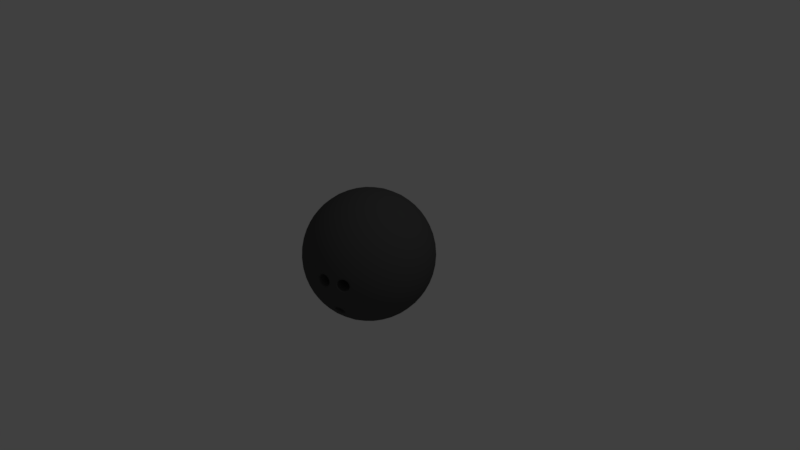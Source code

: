 # Source: BowlingBall.blend  (saved by Blender 2.78.0; exported with 4.5.12 LTS)
import bpy
from mathutils import Matrix  # noqa: F401  (used for matrix-valued properties, if any)

bpy.ops.wm.read_factory_settings(use_empty=True)
scene = bpy.context.scene
scene.name = 'Scene'

# ---- collections
col_collection_1 = bpy.data.collections.new('Collection 1'); scene.collection.children.link(col_collection_1)

# ---- materials (node trees are filled in below, after node groups)
mat_ball = bpy.data.materials.new('ball')
mat_ball.alpha_threshold = 0.0
mat_ball.use_transparent_shadow = False
mat_ball.diffuse_color = (0.08353, 0.08353, 0.08353, 1.0)
mat_ball.roughness = 0.5

# ---- material node trees

# ---- world
world_world = bpy.data.worlds.new('World'); scene.world = world_world
world_world.color = (0.05088, 0.05088, 0.05088)
world_world.use_sun_shadow = False
world_world.sun_shadow_jitter_overblur = 0.0
world_world.cycles.sampling_method = 'MANUAL'

# ---- cameras
cam_camera = bpy.data.cameras.new('Camera')
cam_camera.clip_end = 100.0
cam_camera.lens = 35.0
cam_camera.sensor_width = 32.0
cam_camera.sensor_height = 18.0
cam_camera.ortho_scale = 7.314
cam_camera.dof.focus_distance = 0.0
cam_camera.dof.aperture_fstop = 128.0

# ---- lights
light_lamp = bpy.data.lights.new('Lamp', 'POINT')
light_lamp.transmission_factor = 0.0
light_lamp.cutoff_distance = 30.0
light_lamp.energy = 100.0
light_lamp.shadow_buffer_clip_start = 1.001
light_lamp.shadow_soft_size = 0.1
light_lamp.shadow_maximum_resolution = 0.006
light_lamp.use_absolute_resolution = True

# ---- meshes
me_icosphere = bpy.data.meshes.new('Icosphere')
me_icosphere.from_pydata([(-4.841e-08, 8.303e-08, -2.1), (1.52, -1.104, -0.9392), (-0.5804, -1.786, -0.9392), (-1.878, 8.303e-08, -0.9392), (-0.5804, 1.786, -0.9392), (1.52, 1.104, -0.9392), (0.5804, -1.786, 0.9392), (-1.52, -1.104, 0.9392), (-1.52, 1.104, 0.9392), (0.5804, 1.786, 0.9392), (1.878, 8.303e-08, 0.9392), (-4.841e-08, 8.303e-08, 2.1), (-0.5417, -1.667, -1.156), (-0.4889, -1.505, -1.381), (-0.4214, -1.297, -1.597), (-0.3412, -1.05, -1.786), (-0.2529, -0.7783, -1.934), (-0.163, -0.5016, -2.033), (-0.07738, -0.2382, -2.085), (0.2026, -0.1472, -2.085), (0.4267, -0.31, -2.033), (0.662, -0.481, -1.934), (0.8932, -0.6489, -1.786), (1.103, -0.8016, -1.597), (1.28, -0.93, -1.381), (1.418, -1.03, -1.156), (1.341, -1.268, -1.002), (1.117, -1.432, -1.055), (0.2406, -1.778, -1.091), (-0.06224, -1.815, -1.055), (-0.3391, -1.814, -1.002), (1.621, 0.8831, -1.002), (1.707, 0.62, -1.055), (1.765, 0.3207, -1.091), (1.786, 4.624e-08, -1.104), (1.765, -0.3207, -1.091), (1.707, -0.62, -1.055), (1.621, -0.8831, -1.002), (0.2026, 0.1472, -2.085), (0.4267, 0.31, -2.033), (0.662, 0.481, -1.934), (0.8932, 0.6489, -1.786), (1.103, 0.8016, -1.597), (1.28, 0.93, -1.381), (1.418, 1.03, -1.156), (-1.753, 8.303e-08, -1.156), (-1.582, 8.303e-08, -1.381), (-1.364, 8.303e-08, -1.597), (-1.104, 8.303e-08, -1.786), (-0.8183, 8.303e-08, -1.934), (-0.5274, 8.303e-08, -2.033), (-0.2504, 8.303e-08, -2.085), (-0.7921, -1.667, -1.002), (-1.016, -1.505, -1.055), (-1.24, -1.297, -1.091), (-1.445, -1.05, -1.104), (-1.617, -0.7783, -1.091), (-1.745, -0.5016, -1.055), (-1.83, -0.2382, -1.002), (-0.5417, 1.667, -1.156), (-0.4889, 1.505, -1.381), (-0.4214, 1.297, -1.597), (-0.3412, 1.05, -1.786), (-0.2529, 0.7783, -1.934), (-0.163, 0.5016, -2.033), (-0.07738, 0.2382, -2.085), (-1.83, 0.2382, -1.002), (-1.745, 0.5016, -1.055), (-1.617, 0.7783, -1.091), (-1.445, 1.05, -1.104), (-1.24, 1.297, -1.091), (-1.016, 1.505, -1.055), (-0.7921, 1.667, -1.002), (-0.3391, 1.814, -1.002), (-0.06224, 1.815, -1.055), (0.2406, 1.778, -1.091), (0.552, 1.699, -1.104), (0.8505, 1.58, -1.091), (1.117, 1.432, -1.055), (1.341, 1.268, -1.002), (1.955, -0.1472, 0.7512), (2.009, -0.31, 0.5274), (2.026, -0.481, 0.2728), (1.997, -0.6489, -8.467e-08), (1.922, -0.8016, -0.2728), (1.807, -0.93, -0.5274), (1.669, -1.03, -0.7513), (1.669, 1.03, -0.7513), (1.807, 0.93, -0.5274), (1.922, 0.8016, -0.2728), (1.997, 0.6489, -4.789e-08), (2.026, 0.481, 0.2728), (2.009, 0.31, 0.5274), (1.955, 0.1472, 0.7512), (0.4643, -1.905, 0.7513), (0.326, -2.006, 0.5274), (0.2034, -2.076, 0.212), (0.07652, -2.094, -0.002759), (-0.1686, -2.075, -0.2728), (-0.326, -2.006, -0.5274), (-0.4643, -1.905, -0.7513), (1.496, -1.268, -0.7513), (1.443, -1.432, -0.5274), (1.356, -1.58, -0.2728), (1.169, -1.739, -0.002759), (1.055, -1.799, 0.212), (0.9156, -1.815, 0.5274), (0.7443, -1.814, 0.7513), (-1.669, -1.03, 0.7513), (-1.807, -0.93, 0.5274), (-1.922, -0.8016, 0.2728), (-1.997, -0.6489, -8.467e-08), (-2.026, -0.481, -0.2728), (-2.009, -0.31, -0.5274), (-1.955, -0.1472, -0.7512), (-0.7443, -1.814, -0.7513), (-0.9156, -1.815, -0.5274), (-1.083, -1.778, -0.2728), (-1.234, -1.699, -4.789e-08), (-1.356, -1.58, 0.2728), (-1.443, -1.432, 0.5274), (-1.496, -1.268, 0.7513), (-1.496, 1.268, 0.7513), (-1.443, 1.432, 0.5274), (-1.356, 1.58, 0.2728), (-1.234, 1.699, -8.467e-08), (-1.083, 1.778, -0.2728), (-0.9156, 1.815, -0.5274), (-0.7443, 1.814, -0.7513), (-1.955, 0.1472, -0.7512), (-2.009, 0.31, -0.5274), (-2.026, 0.481, -0.2728), (-1.997, 0.6489, -4.789e-08), (-1.922, 0.8016, 0.2728), (-1.807, 0.93, 0.5274), (-1.669, 1.03, 0.7513), (0.7443, 1.814, 0.7513), (0.9156, 1.815, 0.5274), (1.083, 1.778, 0.2728), (1.234, 1.699, -8.467e-08), (1.356, 1.58, -0.2728), (1.443, 1.432, -0.5274), (1.496, 1.268, -0.7513), (-0.4643, 1.905, -0.7513), (-0.326, 2.006, -0.5274), (-0.1686, 2.075, -0.2728), (-3.001e-08, 2.1, -4.789e-08), (0.1686, 2.075, 0.2728), (0.326, 2.006, 0.5274), (0.4643, 1.905, 0.7513), (1.83, -0.2382, 1.002), (1.745, -0.5016, 1.055), (1.617, -0.7783, 1.091), (1.445, -1.05, 1.104), (1.24, -1.297, 1.091), (1.016, -1.505, 1.055), (0.7921, -1.667, 1.002), (0.3391, -1.814, 1.002), (0.06224, -1.815, 1.055), (-0.2406, -1.778, 1.091), (-0.552, -1.699, 1.104), (-0.8505, -1.58, 1.091), (-1.117, -1.432, 1.055), (-1.341, -1.268, 1.002), (-1.621, -0.8831, 1.002), (-1.707, -0.62, 1.055), (-1.765, -0.3207, 1.091), (-1.786, 1.198e-07, 1.104), (-1.765, 0.3207, 1.091), (-1.707, 0.62, 1.055), (-1.621, 0.8831, 1.002), (-1.341, 1.268, 1.002), (-1.117, 1.432, 1.055), (-0.8505, 1.58, 1.091), (-0.552, 1.699, 1.104), (-0.2406, 1.778, 1.091), (0.06224, 1.815, 1.055), (0.3391, 1.814, 1.002), (0.7921, 1.667, 1.002), (1.016, 1.505, 1.055), (1.24, 1.297, 1.091), (1.445, 1.05, 1.104), (1.617, 0.7783, 1.091), (1.745, 0.5016, 1.055), (1.83, 0.2382, 1.002), (0.07738, -0.2382, 2.085), (0.163, -0.5016, 2.033), (0.2529, -0.7783, 1.934), (0.3412, -1.05, 1.786), (0.4214, -1.297, 1.597), (0.4889, -1.505, 1.381), (0.5417, -1.667, 1.156), (1.753, 8.303e-08, 1.156), (1.582, 8.303e-08, 1.381), (1.364, 8.303e-08, 1.597), (1.104, 8.303e-08, 1.786), (0.8183, 8.303e-08, 1.934), (0.5274, 8.303e-08, 2.033), (0.2504, 8.303e-08, 2.085), (-0.2026, -0.1472, 2.085), (-0.4267, -0.31, 2.033), (-0.662, -0.481, 1.934), (-0.8932, -0.6489, 1.786), (-1.103, -0.8016, 1.597), (-1.28, -0.93, 1.381), (-1.418, -1.03, 1.156), (-0.2026, 0.1472, 2.085), (-0.4267, 0.31, 2.033), (-0.662, 0.481, 1.934), (-0.8932, 0.6489, 1.786), (-1.103, 0.8016, 1.597), (-1.28, 0.93, 1.381), (-1.418, 1.03, 1.156), (0.07738, 0.2382, 2.085), (0.163, 0.5016, 2.033), (0.2529, 0.7783, 1.934), (0.3412, 1.05, 1.786), (0.4214, 1.297, 1.597), (0.4889, 1.505, 1.381), (0.5417, 1.667, 1.156), (0.349, 0.2536, 2.055), (0.6451, 0.2657, 1.981), (0.452, 0.5314, 1.981), (0.9479, 0.2724, 1.854), (0.7598, 0.552, 1.878), (0.552, 0.8173, 1.854), (1.234, 0.2724, 1.677), (1.064, 0.5594, 1.722), (0.8609, 0.8392, 1.722), (0.6405, 1.09, 1.677), (1.483, 0.2657, 1.463), (1.34, 0.552, 1.52), (1.155, 0.8392, 1.54), (0.9391, 1.104, 1.52), (0.711, 1.328, 1.463), (1.682, 0.2536, 1.231), (1.569, 0.5314, 1.29), (1.411, 0.8173, 1.323), (1.213, 1.09, 1.323), (0.9904, 1.328, 1.29), (0.761, 1.521, 1.231), (-0.1333, 0.4103, 2.055), (-0.05336, 0.6956, 1.981), (-0.3657, 0.5941, 1.981), (0.03381, 0.9857, 1.854), (-0.2902, 0.8932, 1.878), (-0.6067, 0.7776, 1.854), (0.1223, 1.258, 1.677), (-0.2032, 1.185, 1.722), (-0.5321, 1.078, 1.722), (-0.8385, 0.9459, 1.677), (0.2056, 1.493, 1.463), (-0.1109, 1.445, 1.52), (-0.4412, 1.358, 1.54), (-0.7598, 1.234, 1.52), (-1.044, 1.087, 1.463), (0.2786, 1.678, 1.231), (-0.02039, 1.657, 1.29), (-0.3412, 1.595, 1.323), (-0.6614, 1.491, 1.323), (-0.9574, 1.352, 1.29), (-1.212, 1.194, 1.231), (-0.4314, 8.303e-08, 2.055), (-0.678, 0.1642, 1.981), (-0.678, -0.1642, 1.981), (-0.927, 0.3367, 1.854), (-0.9391, 5.013e-08, 1.878), (-0.927, -0.3367, 1.854), (-1.159, 0.5051, 1.677), (-1.19, 0.1729, 1.722), (-1.19, -0.1729, 1.722), (-1.159, -0.5051, 1.677), (-1.356, 0.6568, 1.463), (-1.409, 0.3412, 1.52), (-1.428, 4.813e-08, 1.54), (-1.409, -0.3412, 1.52), (-1.356, -0.6568, 1.463), (-1.51, 0.7836, 1.231), (-1.582, 0.4926, 1.29), (-1.622, 0.1684, 1.323), (-1.622, -0.1684, 1.323), (-1.582, -0.4926, 1.29), (-1.51, -0.7836, 1.231), (-0.1333, -0.4103, 2.055), (-0.3657, -0.5941, 1.981), (-0.05336, -0.6956, 1.981), (-0.6067, -0.7776, 1.854), (-0.2902, -0.8932, 1.878), (0.03381, -0.9857, 1.854), (-0.8385, -0.9459, 1.677), (-0.5321, -1.078, 1.722), (-0.2032, -1.185, 1.722), (0.1223, -1.258, 1.677), (-1.044, -1.087, 1.463), (-0.7598, -1.234, 1.52), (-0.4412, -1.358, 1.54), (-0.1109, -1.445, 1.52), (0.2056, -1.493, 1.463), (-1.212, -1.194, 1.231), (-0.9574, -1.352, 1.29), (-0.6614, -1.491, 1.323), (-0.3412, -1.595, 1.323), (-0.02039, -1.657, 1.29), (0.2786, -1.678, 1.231), (0.349, -0.2536, 2.055), (0.452, -0.5314, 1.981), (0.6451, -0.2657, 1.981), (0.552, -0.8173, 1.854), (0.7598, -0.552, 1.878), (0.9479, -0.2724, 1.854), (0.6405, -1.09, 1.677), (0.8609, -0.8392, 1.722), (1.064, -0.5594, 1.722), (1.234, -0.2724, 1.677), (0.711, -1.328, 1.463), (0.9391, -1.104, 1.52), (1.155, -0.8392, 1.54), (1.34, -0.552, 1.52), (1.483, -0.2657, 1.463), (0.761, -1.521, 1.231), (0.9904, -1.328, 1.29), (1.213, -1.09, 1.323), (1.411, -0.8173, 1.323), (1.569, -0.5314, 1.29), (1.682, -0.2536, 1.231), (1.898, 0.4103, 0.7999), (1.935, 0.5941, 0.5587), (1.795, 0.6956, 0.8381), (1.93, 0.7776, 0.2865), (1.81, 0.8932, 0.5804), (1.643, 0.9857, 0.8594), (1.875, 0.9459, -1.32e-07), (1.778, 1.078, 0.2941), (1.631, 1.185, 0.5882), (1.445, 1.258, 0.8594), (1.775, 1.087, -0.2794), (1.699, 1.234, -6.628e-08), (1.575, 1.358, 0.2941), (1.409, 1.445, 0.5804), (1.216, 1.493, 0.8381), (1.643, 1.194, -0.5333), (1.582, 1.352, -0.2794), (1.479, 1.491, 4.111e-08), (1.336, 1.595, 0.2865), (1.163, 1.657, 0.5587), (0.9767, 1.678, 0.7999), (0.1962, 1.932, 0.7999), (0.03297, 2.024, 0.5587), (-0.1067, 1.923, 0.8381), (-0.1432, 2.075, 0.2865), (-0.2902, 1.997, 0.5804), (-0.4297, 1.867, 0.8594), (-0.3203, 2.075, -7.893e-07), (-0.4759, 2.024, 0.2941), (-0.623, 1.917, 0.5882), (-0.75, 1.763, 0.8594), (-0.485, 2.024, -0.2794), (-0.6489, 1.997, -1.099e-06), (-0.8047, 1.917, 0.2941), (-0.9392, 1.786, 0.5804), (-1.044, 1.618, 0.8381), (-0.6277, 1.932, -0.5333), (-0.7973, 1.923, -0.2794), (-0.9608, 1.867, -8.717e-07), (-1.104, 1.763, 0.2865), (-1.216, 1.618, 0.5587), (-1.294, 1.447, 0.7999), (-1.777, 0.7836, 0.7999), (-1.915, 0.6568, 0.5587), (-1.861, 0.4926, 0.8381), (-2.018, 0.5051, 0.2865), (-1.989, 0.3412, 0.5804), (-1.909, 0.1684, 0.8594), (-2.073, 0.3367, 1.638e-07), (-2.072, 0.1729, 0.2941), (-2.016, -8.568e-08, 0.5882), (-1.909, -0.1684, 0.8594), (-2.075, 0.1642, -0.2794), (-2.1, -6.746e-07, 1.277e-06), (-2.072, -0.1729, 0.2941), (-1.989, -0.3412, 0.5804), (-1.861, -0.4926, 0.8381), (-2.031, -7.666e-07, -0.5333), (-2.075, -0.1642, -0.2794), (-2.073, -0.3367, 2.994e-06), (-2.018, -0.5051, 0.2865), (-1.915, -0.6568, 0.5587), (-1.777, -0.7836, 0.7999), (-1.294, -1.447, 0.7999), (-1.216, -1.618, 0.5587), (-1.044, -1.618, 0.8381), (-1.104, -1.763, 0.2865), (-0.9392, -1.786, 0.5804), (-0.75, -1.763, 0.8594), (-0.9608, -1.867, -1.381e-06), (-0.8047, -1.917, 0.2941), (-0.623, -1.917, 0.5882), (-0.4297, -1.867, 0.8594), (-0.7973, -1.923, -0.2794), (-0.6489, -1.997, -1.719e-06), (-0.4759, -2.024, 0.2941), (-0.2902, -1.997, 0.5804), (-0.1067, -1.923, 0.8381), (-0.6277, -1.932, -0.5333), (-0.485, -2.024, -0.2794), (-0.3203, -2.075, -1.104e-06), (-0.1432, -2.075, 0.2865), (0.03297, -2.024, 0.5587), (0.1962, -1.932, 0.7999), (0.9767, -1.678, 0.7999), (1.163, -1.657, 0.5587), (1.216, -1.493, 0.8381), (1.336, -1.595, 0.2865), (1.409, -1.445, 0.5804), (1.445, -1.258, 0.8594), (1.479, -1.491, -2.367e-06), (1.575, -1.358, 0.2941), (1.631, -1.185, 0.5882), (1.643, -0.9857, 0.8594), (1.582, -1.352, -0.2794), (1.699, -1.234, -4.061e-06), (1.778, -1.078, 0.2941), (1.81, -0.8932, 0.5804), (1.795, -0.6956, 0.8381), (1.643, -1.194, -0.5333), (1.775, -1.087, -0.2794), (1.875, -0.9459, -4.845e-06), (1.93, -0.7776, 0.2865), (1.935, -0.5941, 0.5587), (1.898, -0.4103, 0.7999), (0.6277, 1.932, 0.5333), (0.7973, 1.923, 0.2794), (0.485, 2.024, 0.2794), (0.9608, 1.867, -7.582e-08), (0.6489, 1.997, -6.628e-08), (0.3203, 2.075, -5.674e-08), (1.104, 1.763, -0.2865), (0.8047, 1.917, -0.2941), (0.4759, 2.024, -0.2941), (0.1432, 2.075, -0.2865), (1.216, 1.618, -0.5587), (0.9392, 1.786, -0.5804), (0.623, 1.917, -0.5882), (0.2902, 1.997, -0.5804), (-0.03297, 2.024, -0.5587), (1.294, 1.447, -0.7999), (1.044, 1.618, -0.8381), (0.75, 1.763, -0.8594), (0.4297, 1.867, -0.8594), (0.1067, 1.923, -0.8381), (-0.1962, 1.932, -0.7999), (-1.643, 1.194, 0.5333), (-1.582, 1.352, 0.2794), (-1.775, 1.087, 0.2794), (-1.479, 1.491, -7.582e-08), (-1.699, 1.234, -6.628e-08), (-1.875, 0.9459, -5.674e-08), (-1.336, 1.595, -0.2865), (-1.575, 1.358, -0.2941), (-1.778, 1.078, -0.2941), (-1.93, 0.7776, -0.2865), (-1.163, 1.657, -0.5587), (-1.409, 1.445, -0.5804), (-1.631, 1.185, -0.5882), (-1.81, 0.8932, -0.5804), (-1.935, 0.5941, -0.5587), (-0.9767, 1.678, -0.7999), (-1.216, 1.493, -0.8381), (-1.445, 1.258, -0.8594), (-1.643, 0.9857, -0.8594), (-1.795, 0.6956, -0.8381), (-1.898, 0.4103, -0.7999), (-1.643, -1.194, 0.5333), (-1.775, -1.087, 0.2794), (-1.582, -1.352, 0.2794), (-1.875, -0.9459, -7.582e-08), (-1.699, -1.234, -6.628e-08), (-1.479, -1.491, -5.674e-08), (-1.93, -0.7776, -0.2865), (-1.778, -1.078, -0.2941), (-1.575, -1.358, -0.2941), (-1.336, -1.595, -0.2865), (-1.935, -0.5941, -0.5587), (-1.81, -0.8932, -0.5804), (-1.631, -1.185, -0.5882), (-1.409, -1.445, -0.5804), (-1.163, -1.657, -0.5587), (-1.898, -0.4103, -0.7999), (-1.795, -0.6956, -0.8381), (-1.643, -0.9857, -0.8594), (-1.445, -1.258, -0.8594), (-1.216, -1.493, -0.8381), (-0.9767, -1.678, -0.7999), (0.6277, -1.932, 0.5333), (0.4463, -2.036, 0.2084), (0.8357, -1.91, 0.2084), (0.6489, -1.997, -6.628e-08), (0.1894, -2.075, -0.2143), (0.4383, -2.036, -0.2233), (0.8423, -1.905, -0.2233), (1.066, -1.79, -0.2142), (-0.03297, -2.024, -0.5587), (0.2902, -1.997, -0.5804), (0.623, -1.917, -0.5882), (0.9392, -1.786, -0.5804), (1.216, -1.618, -0.5587), (-0.1962, -1.932, -0.7999), (0.1067, -1.923, -0.8381), (0.6798, -1.74, -0.9499), (1.044, -1.618, -0.8381), (1.294, -1.447, -0.7999), (2.031, 5.139e-08, 0.5333), (2.075, -0.1642, 0.2794), (2.075, 0.1642, 0.2794), (2.073, -0.3367, -7.582e-08), (2.1, 5.013e-08, -6.628e-08), (2.073, 0.3367, -5.674e-08), (2.018, -0.5051, -0.2865), (2.072, -0.1729, -0.2941), (2.072, 0.1729, -0.2941), (2.018, 0.5051, -0.2865), (1.915, -0.6568, -0.5587), (1.989, -0.3412, -0.5804), (2.016, 1.323e-08, -0.5882), (1.989, 0.3412, -0.5804), (1.915, 0.6568, -0.5587), (1.777, -0.7836, -0.7999), (1.861, -0.4926, -0.8381), (1.909, -0.1684, -0.8594), (1.909, 0.1684, -0.8594), (1.861, 0.4926, -0.8381), (1.777, 0.7836, -0.7999), (1.212, 1.194, -1.231), (1.044, 1.087, -1.463), (0.9574, 1.352, -1.29), (0.8385, 0.9459, -1.677), (0.7598, 1.234, -1.52), (0.6614, 1.491, -1.323), (0.6067, 0.7776, -1.854), (0.5321, 1.078, -1.722), (0.4412, 1.358, -1.54), (0.3412, 1.595, -1.323), (0.3657, 0.5941, -1.981), (0.2902, 0.8932, -1.878), (0.2032, 1.185, -1.722), (0.1109, 1.445, -1.52), (0.02039, 1.657, -1.29), (0.1333, 0.4103, -2.055), (0.05336, 0.6956, -1.981), (-0.03381, 0.9857, -1.854), (-0.1223, 1.258, -1.677), (-0.2056, 1.493, -1.463), (-0.2786, 1.678, -1.231), (-0.761, 1.521, -1.231), (-0.711, 1.328, -1.463), (-0.9904, 1.328, -1.29), (-0.6405, 1.09, -1.677), (-0.9391, 1.104, -1.52), (-1.213, 1.09, -1.323), (-0.552, 0.8173, -1.854), (-0.8609, 0.8392, -1.722), (-1.155, 0.8392, -1.54), (-1.411, 0.8173, -1.323), (-0.452, 0.5314, -1.981), (-0.7598, 0.552, -1.878), (-1.064, 0.5594, -1.722), (-1.34, 0.552, -1.52), (-1.569, 0.5314, -1.29), (-0.349, 0.2536, -2.055), (-0.6451, 0.2657, -1.981), (-0.9479, 0.2724, -1.854), (-1.234, 0.2724, -1.677), (-1.483, 0.2657, -1.463), (-1.682, 0.2536, -1.231), (-1.682, -0.2536, -1.231), (-1.483, -0.2657, -1.463), (-1.569, -0.5314, -1.29), (-1.234, -0.2724, -1.677), (-1.34, -0.552, -1.52), (-1.411, -0.8173, -1.323), (-0.9479, -0.2724, -1.854), (-1.064, -0.5594, -1.722), (-1.155, -0.8392, -1.54), (-1.213, -1.09, -1.323), (-0.6451, -0.2657, -1.981), (-0.7598, -0.552, -1.878), (-0.8609, -0.8392, -1.722), (-0.9391, -1.104, -1.52), (-0.9904, -1.328, -1.29), (-0.349, -0.2536, -2.055), (-0.452, -0.5314, -1.981), (-0.552, -0.8173, -1.854), (-0.6405, -1.09, -1.677), (-0.711, -1.328, -1.463), (-0.761, -1.521, -1.231), (1.51, 0.7836, -1.231), (1.582, 0.4926, -1.29), (1.356, 0.6568, -1.463), (1.622, 0.1684, -1.323), (1.409, 0.3412, -1.52), (1.159, 0.5051, -1.677), (1.622, -0.1684, -1.323), (1.428, -9.292e-07, -1.54), (1.19, 0.1729, -1.722), (0.927, 0.3367, -1.854), (1.582, -0.4926, -1.29), (1.409, -0.3412, -1.52), (1.19, -0.1729, -1.722), (0.9391, -1.467e-06, -1.878), (0.678, 0.1642, -1.981), (1.51, -0.7836, -1.231), (1.356, -0.6568, -1.463), (1.159, -0.5051, -1.677), (0.927, -0.3367, -1.854), (0.678, -0.1642, -1.981), (0.4314, -1.1e-06, -2.055), (-0.2786, -1.678, -1.231), (-0.2056, -1.493, -1.463), (0.02039, -1.657, -1.29), (-0.1223, -1.258, -1.677), (0.1109, -1.445, -1.52), (0.3412, -1.595, -1.323), (-0.0338, -0.9857, -1.854), (0.2032, -1.185, -1.722), (0.4412, -1.358, -1.54), (0.6239, -1.567, -1.243), (0.05336, -0.6956, -1.981), (0.2902, -0.8932, -1.878), (0.5321, -1.078, -1.722), (0.7598, -1.234, -1.52), (0.9574, -1.352, -1.29), (0.1333, -0.4103, -2.055), (0.3657, -0.5941, -1.981), (0.6067, -0.7776, -1.854), (0.8385, -0.9459, -1.677), (1.044, -1.087, -1.463), (1.212, -1.194, -1.231), (0.4297, -1.867, -0.8594), (0.75, -1.763, -0.8594), (0.3542, -1.75, -1.096), (0.8505, -1.58, -1.091), (0.6614, -1.491, -1.323), (0.4166, -1.635, -1.243), (0.5214, -1.803, -0.9311), (0.6383, -1.765, -0.9311), (0.3941, -1.791, -1.013), (0.7104, -1.713, -0.9756), (0.7445, -1.649, -1.056), (0.7023, -1.583, -1.18), (0.3519, -1.725, -1.136), (0.7011, -1.64, -1.098), (0.4726, -1.807, -0.9499), (0.62, -1.751, -0.9684), (0.4068, -1.756, -1.067), (0.703, -1.66, -1.067), (0.6911, -1.623, -1.129), (0.422, -1.669, -1.193), (0.5706, -1.598, -1.228), (0.5274, -1.781, -0.9684), (0.575, -1.77, -0.9621), (0.4583, -1.781, -1.003), (0.4281, -1.771, -1.033), (0.676, -1.71, -1.003), (0.6948, -1.685, -1.033), (0.6397, -1.598, -1.193), (0.6699, -1.608, -1.163), (0.3949, -1.719, -1.129), (0.4031, -1.694, -1.163), (0.4779, -1.628, -1.228), (0.5231, -1.61, -1.234), (0.6524, -1.731, -0.983), (0.3672, -1.772, -1.056), (0.3967, -1.739, -1.098), (0.742, -1.624, -1.096), (0.7291, -1.602, -1.136), (0.3861, -1.661, -1.217), (0.4455, -1.648, -1.213), (0.5751, -1.571, -1.262), (0.6085, -1.595, -1.213), (0.4894, -1.784, -0.983), (0.5814, -1.789, -0.9231), (0.4322, -1.803, -0.9756), (0.7341, -1.681, -1.013), (0.6642, -1.571, -1.217), (0.3622, -1.693, -1.18), (0.4582, -1.609, -1.262), (0.5151, -1.585, -1.27), (0.1686, -2.075, 0.2728), (-6.68e-08, -2.1, -8.467e-08), (1.234, -1.699, -4.789e-08), (1.083, -1.778, 0.2728), (0.7973, -1.923, 0.2794), (0.485, -2.024, 0.2794), (0.1432, -2.075, -0.2865), (0.4759, -2.024, -0.2941), (0.8047, -1.917, -0.2941), (1.104, -1.763, -0.2865), (0.5666, -2.016, -0.0005011), (0.7268, -1.964, -0.0005003), (0.189, -2.081, 0.1393), (0.1539, -2.087, 0.0949), (0.1327, -2.089, 0.0431), (1.121, -1.768, 0.0431), (1.102, -1.778, 0.0949), (1.07, -1.795, 0.1393), (0.8973, -1.883, 0.1836), (0.9455, -1.859, 0.1925), (0.9951, -1.833, 0.1861), (0.2726, -2.068, 0.1861), (0.3275, -2.059, 0.1925), (0.3806, -2.05, 0.1836), (0.2589, -2.068, -0.1924), (0.3141, -2.059, -0.2028), (0.3704, -2.051, -0.1968), (0.9056, -1.877, -0.1968), (0.9564, -1.851, -0.2028), (1.006, -1.825, -0.1924), (0.4582, -2.038, 0.1368), (0.4912, -2.032, 0.09399), (0.5114, -2.029, 0.04408), (0.827, -1.918, 0.1368), (0.7973, -1.933, 0.09399), (0.7789, -1.942, 0.04408), (0.1318, -2.089, -0.05026), (0.1511, -2.085, -0.1009), (0.1823, -2.08, -0.1436), (0.5124, -2.028, -0.04971), (0.4912, -2.032, -0.1041), (0.4549, -2.037, -0.1502), (0.7777, -1.942, -0.04971), (0.7969, -1.933, -0.1041), (0.8295, -1.916, -0.1502), (1.121, -1.767, -0.05026), (1.104, -1.776, -0.1009), (1.075, -1.79, -0.1436), (0.08416, -2.093, 0.05605), (0.1267, -2.09, -0.003255), (1.1, -1.776, 0.1757), (1.035, -1.813, 0.168), (1.004, -1.825, 0.2348), (0.3943, -2.045, 0.2318), (0.4215, -2.043, 0.1652), (0.3815, -2.045, -0.2457), (0.4152, -2.044, -0.1791), (1.018, -1.814, -0.2403), (1.044, -1.805, -0.1719), (0.5588, -2.018, 0.05716), (0.5175, -2.028, -0.001288), (0.734, -1.961, 0.05716), (0.7732, -1.945, -0.001287), (0.1458, -2.082, -0.1783), (0.2165, -2.074, -0.1719), (0.4886, -2.028, -0.1866), (0.7969, -1.928, -0.1866), (0.8653, -1.897, -0.1791), (1.106, -1.77, -0.1783), (0.2279, -2.075, 0.168), (0.1541, -2.083, 0.1757), (0.1104, -2.09, 0.1205), (1.126, -1.765, -0.003255), (1.162, -1.743, 0.05605), (1.139, -1.755, 0.1205), (0.8601, -1.901, 0.1652), (0.8828, -1.886, 0.2318), (0.9427, -1.856, 0.2428), (0.2598, -2.067, 0.2348), (0.3281, -2.055, 0.2428), (0.243, -2.066, -0.2403), (0.3115, -2.056, -0.2531), (0.8933, -1.879, -0.2457), (0.9563, -1.846, -0.2531), (0.4926, -2.029, 0.1725), (0.5336, -2.022, 0.1193), (0.7938, -1.931, 0.1725), (0.7568, -1.949, 0.1193), (0.08299, -2.093, -0.06216), (0.1069, -2.088, -0.1251), (0.5601, -2.017, -0.06172), (0.5337, -2.021, -0.1293), (0.7325, -1.961, -0.06172), (0.7563, -1.949, -0.1293), (1.163, -1.742, -0.06216), (1.141, -1.752, -0.1251), (0.3068, -0.4263, -0.3092), (0.1577, -0.4854, -0.3154), (0.00241, -0.5252, -0.3092), (0.09511, -0.57, -0.1944), (0.2581, -0.517, -0.1944), (0.05122, -0.4349, -0.4242), (0.2142, -0.382, -0.4242), (0.2257, -0.5372, -0.1798), (0.01249, -0.5423, -0.2781), (0.3087, -0.4461, -0.2781), (0.2968, -0.4095, -0.3404), (0.02765, -0.4555, -0.4044), (0.1763, -0.3849, -0.4389), (0.1331, -0.5673, -0.1798), (0.1807, -0.5561, -0.1735), (0.06396, -0.5673, -0.2143), (0.03381, -0.5578, -0.244), (0.2817, -0.4965, -0.2143), (0.3005, -0.4712, -0.244), (0.2454, -0.3848, -0.4044), (0.2756, -0.3943, -0.3748), (0.000583, -0.5057, -0.3404), (0.008828, -0.4809, -0.3748), (0.08364, -0.415, -0.4389), (0.1288, -0.3963, -0.4454), (0.5625, -1.087, 0.003265), (0.7275, -0.985, 1.026e-05), (0.3749, -1.164, 0.001978), (0.4618, -1.121, 0.1685), (0.637, -1.033, 0.1713), (0.467, -1.117, -0.1759), (0.6457, -1.025, -0.1686), (0.6721, -1.015, 0.1426), (0.5967, -1.053, 0.1893), (0.6076, -1.045, -0.1892), (0.3805, -1.162, 0.04735), (0.4312, -1.136, -0.1469), (0.6768, -1.01, -0.1403), (0.7224, -0.9882, 0.04637), (0.7036, -0.9983, 0.09817), (0.4989, -1.102, 0.1869), (0.5471, -1.078, 0.1958), (0.5073, -1.096, -0.1936), (0.558, -1.071, -0.1995), (0.4287, -1.138, 0.1401), (0.3989, -1.153, 0.09726), (0.3794, -1.162, -0.04644), (0.3986, -1.152, -0.1008), (0.7227, -0.9872, -0.047), (0.7053, -0.9958, -0.0976), (-0.02483, -1.128, 0.000376), (0.1687, -1.113, 0.003631), (0.366, -1.066, 0.002343), (0.07636, -1.113, 0.1716), (0.27, -1.082, 0.1688), (0.06502, -1.112, -0.1682), (0.2636, -1.082, -0.1755), (-0.0188, -1.127, 0.04673), (0.2291, -1.088, 0.1872), (0.2189, -1.089, -0.1932), (0.3599, -1.067, 0.04771), (0.03078, -1.118, -0.14), (0.3034, -1.075, -0.1465), (0.03744, -1.119, 0.143), (0.002329, -1.125, 0.09853), (0.121, -1.106, 0.1897), (0.176, -1.097, 0.1961), (0.1074, -1.106, -0.1888), (0.1626, -1.097, -0.1991), (0.3067, -1.076, 0.1404), (0.3397, -1.07, 0.09762), (-0.0197, -1.127, -0.04663), (-0.0004761, -1.123, -0.09723), (0.3609, -1.066, -0.04608), (0.3397, -1.07, -0.1004)], [], [(0, 19, 18), (1, 25, 37), (0, 18, 51), (0, 51, 65), (0, 65, 38), (1, 37, 86), (2, 30, 100), (3, 58, 114), (4, 72, 128), (5, 79, 142), (1, 86, 101), (2, 100, 115), (3, 114, 129), (4, 128, 143), (5, 142, 87), (6, 156, 191), (7, 163, 205), (8, 170, 212), (9, 177, 219), (10, 184, 192), (198, 213, 11), (197, 220, 198), (196, 221, 197), (195, 223, 196), (194, 226, 195), (193, 230, 194), (192, 235, 193), (198, 220, 213), (220, 214, 213), (197, 221, 220), (221, 222, 220), (220, 222, 214), (222, 215, 214), (196, 223, 221), (223, 224, 221), (221, 224, 222), (224, 225, 222), (222, 225, 215), (225, 216, 215), (195, 226, 223), (226, 227, 223), (223, 227, 224), (227, 228, 224), (224, 228, 225), (228, 229, 225), (225, 229, 216), (229, 217, 216), (194, 230, 226), (230, 231, 226), (226, 231, 227), (231, 232, 227), (227, 232, 228), (232, 233, 228), (228, 233, 229), (233, 234, 229), (229, 234, 217), (234, 218, 217), (193, 235, 230), (235, 236, 230), (230, 236, 231), (236, 237, 231), (231, 237, 232), (237, 238, 232), (232, 238, 233), (238, 239, 233), (233, 239, 234), (239, 240, 234), (234, 240, 218), (240, 219, 218), (192, 184, 235), (184, 183, 235), (235, 183, 236), (183, 182, 236), (236, 182, 237), (182, 181, 237), (237, 181, 238), (181, 180, 238), (238, 180, 239), (180, 179, 239), (239, 179, 240), (179, 178, 240), (240, 178, 219), (178, 9, 219), (213, 206, 11), (214, 241, 213), (215, 242, 214), (216, 244, 215), (217, 247, 216), (218, 251, 217), (219, 256, 218), (213, 241, 206), (241, 207, 206), (214, 242, 241), (242, 243, 241), (241, 243, 207), (243, 208, 207), (215, 244, 242), (244, 245, 242), (242, 245, 243), (245, 246, 243), (243, 246, 208), (246, 209, 208), (216, 247, 244), (247, 248, 244), (244, 248, 245), (248, 249, 245), (245, 249, 246), (249, 250, 246), (246, 250, 209), (250, 210, 209), (217, 251, 247), (251, 252, 247), (247, 252, 248), (252, 253, 248), (248, 253, 249), (253, 254, 249), (249, 254, 250), (254, 255, 250), (250, 255, 210), (255, 211, 210), (218, 256, 251), (256, 257, 251), (251, 257, 252), (257, 258, 252), (252, 258, 253), (258, 259, 253), (253, 259, 254), (259, 260, 254), (254, 260, 255), (260, 261, 255), (255, 261, 211), (261, 212, 211), (219, 177, 256), (177, 176, 256), (256, 176, 257), (176, 175, 257), (257, 175, 258), (175, 174, 258), (258, 174, 259), (174, 173, 259), (259, 173, 260), (173, 172, 260), (260, 172, 261), (172, 171, 261), (261, 171, 212), (171, 8, 212), (206, 199, 11), (207, 262, 206), (208, 263, 207), (209, 265, 208), (210, 268, 209), (211, 272, 210), (212, 277, 211), (206, 262, 199), (262, 200, 199), (207, 263, 262), (263, 264, 262), (262, 264, 200), (264, 201, 200), (208, 265, 263), (265, 266, 263), (263, 266, 264), (266, 267, 264), (264, 267, 201), (267, 202, 201), (209, 268, 265), (268, 269, 265), (265, 269, 266), (269, 270, 266), (266, 270, 267), (270, 271, 267), (267, 271, 202), (271, 203, 202), (210, 272, 268), (272, 273, 268), (268, 273, 269), (273, 274, 269), (269, 274, 270), (274, 275, 270), (270, 275, 271), (275, 276, 271), (271, 276, 203), (276, 204, 203), (211, 277, 272), (277, 278, 272), (272, 278, 273), (278, 279, 273), (273, 279, 274), (279, 280, 274), (274, 280, 275), (280, 281, 275), (275, 281, 276), (281, 282, 276), (276, 282, 204), (282, 205, 204), (212, 170, 277), (170, 169, 277), (277, 169, 278), (169, 168, 278), (278, 168, 279), (168, 167, 279), (279, 167, 280), (167, 166, 280), (280, 166, 281), (166, 165, 281), (281, 165, 282), (165, 164, 282), (282, 164, 205), (164, 7, 205), (199, 185, 11), (200, 283, 199), (201, 284, 200), (202, 286, 201), (203, 289, 202), (204, 293, 203), (205, 298, 204), (199, 283, 185), (283, 186, 185), (200, 284, 283), (284, 285, 283), (283, 285, 186), (285, 187, 186), (201, 286, 284), (286, 287, 284), (284, 287, 285), (287, 288, 285), (285, 288, 187), (288, 188, 187), (202, 289, 286), (289, 290, 286), (286, 290, 287), (290, 291, 287), (287, 291, 288), (291, 292, 288), (288, 292, 188), (292, 189, 188), (203, 293, 289), (293, 294, 289), (289, 294, 290), (294, 295, 290), (290, 295, 291), (295, 296, 291), (291, 296, 292), (296, 297, 292), (292, 297, 189), (297, 190, 189), (204, 298, 293), (298, 299, 293), (293, 299, 294), (299, 300, 294), (294, 300, 295), (300, 301, 295), (295, 301, 296), (301, 302, 296), (296, 302, 297), (302, 303, 297), (297, 303, 190), (303, 191, 190), (205, 163, 298), (163, 162, 298), (298, 162, 299), (162, 161, 299), (299, 161, 300), (161, 160, 300), (300, 160, 301), (160, 159, 301), (301, 159, 302), (159, 158, 302), (302, 158, 303), (158, 157, 303), (303, 157, 191), (157, 6, 191), (185, 198, 11), (186, 304, 185), (187, 305, 186), (188, 307, 187), (189, 310, 188), (190, 314, 189), (191, 319, 190), (185, 304, 198), (304, 197, 198), (186, 305, 304), (305, 306, 304), (304, 306, 197), (306, 196, 197), (187, 307, 305), (307, 308, 305), (305, 308, 306), (308, 309, 306), (306, 309, 196), (309, 195, 196), (188, 310, 307), (310, 311, 307), (307, 311, 308), (311, 312, 308), (308, 312, 309), (312, 313, 309), (309, 313, 195), (313, 194, 195), (189, 314, 310), (314, 315, 310), (310, 315, 311), (315, 316, 311), (311, 316, 312), (316, 317, 312), (312, 317, 313), (317, 318, 313), (313, 318, 194), (318, 193, 194), (190, 319, 314), (319, 320, 314), (314, 320, 315), (320, 321, 315), (315, 321, 316), (321, 322, 316), (316, 322, 317), (322, 323, 317), (317, 323, 318), (323, 324, 318), (318, 324, 193), (324, 192, 193), (191, 156, 319), (156, 155, 319), (319, 155, 320), (155, 154, 320), (320, 154, 321), (154, 153, 321), (321, 153, 322), (153, 152, 322), (322, 152, 323), (152, 151, 323), (323, 151, 324), (151, 150, 324), (324, 150, 192), (150, 10, 192), (93, 184, 10), (92, 325, 93), (91, 326, 92), (90, 328, 91), (89, 331, 90), (88, 335, 89), (87, 340, 88), (93, 325, 184), (325, 183, 184), (92, 326, 325), (326, 327, 325), (325, 327, 183), (327, 182, 183), (91, 328, 326), (328, 329, 326), (326, 329, 327), (329, 330, 327), (327, 330, 182), (330, 181, 182), (90, 331, 328), (331, 332, 328), (328, 332, 329), (332, 333, 329), (329, 333, 330), (333, 334, 330), (330, 334, 181), (334, 180, 181), (89, 335, 331), (335, 336, 331), (331, 336, 332), (336, 337, 332), (332, 337, 333), (337, 338, 333), (333, 338, 334), (338, 339, 334), (334, 339, 180), (339, 179, 180), (88, 340, 335), (340, 341, 335), (335, 341, 336), (341, 342, 336), (336, 342, 337), (342, 343, 337), (337, 343, 338), (343, 344, 338), (338, 344, 339), (344, 345, 339), (339, 345, 179), (345, 178, 179), (87, 142, 340), (142, 141, 340), (340, 141, 341), (141, 140, 341), (341, 140, 342), (140, 139, 342), (342, 139, 343), (139, 138, 343), (343, 138, 344), (138, 137, 344), (344, 137, 345), (137, 136, 345), (345, 136, 178), (136, 9, 178), (149, 177, 9), (148, 346, 149), (147, 347, 148), (146, 349, 147), (145, 352, 146), (144, 356, 145), (143, 361, 144), (149, 346, 177), (346, 176, 177), (148, 347, 346), (347, 348, 346), (346, 348, 176), (348, 175, 176), (147, 349, 347), (349, 350, 347), (347, 350, 348), (350, 351, 348), (348, 351, 175), (351, 174, 175), (146, 352, 349), (352, 353, 349), (349, 353, 350), (353, 354, 350), (350, 354, 351), (354, 355, 351), (351, 355, 174), (355, 173, 174), (145, 356, 352), (356, 357, 352), (352, 357, 353), (357, 358, 353), (353, 358, 354), (358, 359, 354), (354, 359, 355), (359, 360, 355), (355, 360, 173), (360, 172, 173), (144, 361, 356), (361, 362, 356), (356, 362, 357), (362, 363, 357), (357, 363, 358), (363, 364, 358), (358, 364, 359), (364, 365, 359), (359, 365, 360), (365, 366, 360), (360, 366, 172), (366, 171, 172), (143, 128, 361), (128, 127, 361), (361, 127, 362), (127, 126, 362), (362, 126, 363), (126, 125, 363), (363, 125, 364), (125, 124, 364), (364, 124, 365), (124, 123, 365), (365, 123, 366), (123, 122, 366), (366, 122, 171), (122, 8, 171), (135, 170, 8), (134, 367, 135), (133, 368, 134), (132, 370, 133), (131, 373, 132), (130, 377, 131), (129, 382, 130), (135, 367, 170), (367, 169, 170), (134, 368, 367), (368, 369, 367), (367, 369, 169), (369, 168, 169), (133, 370, 368), (370, 371, 368), (368, 371, 369), (371, 372, 369), (369, 372, 168), (372, 167, 168), (132, 373, 370), (373, 374, 370), (370, 374, 371), (374, 375, 371), (371, 375, 372), (375, 376, 372), (372, 376, 167), (376, 166, 167), (131, 377, 373), (377, 378, 373), (373, 378, 374), (378, 379, 374), (374, 379, 375), (379, 380, 375), (375, 380, 376), (380, 381, 376), (376, 381, 166), (381, 165, 166), (130, 382, 377), (382, 383, 377), (377, 383, 378), (383, 384, 378), (378, 384, 379), (384, 385, 379), (379, 385, 380), (385, 386, 380), (380, 386, 381), (386, 387, 381), (381, 387, 165), (387, 164, 165), (129, 114, 382), (114, 113, 382), (382, 113, 383), (113, 112, 383), (383, 112, 384), (112, 111, 384), (384, 111, 385), (111, 110, 385), (385, 110, 386), (110, 109, 386), (386, 109, 387), (109, 108, 387), (387, 108, 164), (108, 7, 164), (121, 163, 7), (120, 388, 121), (119, 389, 120), (118, 391, 119), (117, 394, 118), (116, 398, 117), (115, 403, 116), (121, 388, 163), (388, 162, 163), (120, 389, 388), (389, 390, 388), (388, 390, 162), (390, 161, 162), (119, 391, 389), (391, 392, 389), (389, 392, 390), (392, 393, 390), (390, 393, 161), (393, 160, 161), (118, 394, 391), (394, 395, 391), (391, 395, 392), (395, 396, 392), (392, 396, 393), (396, 397, 393), (393, 397, 160), (397, 159, 160), (117, 398, 394), (398, 399, 394), (394, 399, 395), (399, 400, 395), (395, 400, 396), (400, 401, 396), (396, 401, 397), (401, 402, 397), (397, 402, 159), (402, 158, 159), (116, 403, 398), (403, 404, 398), (398, 404, 399), (404, 405, 399), (399, 405, 400), (405, 406, 400), (400, 406, 401), (406, 407, 401), (401, 407, 402), (407, 408, 402), (402, 408, 158), (408, 157, 158), (115, 100, 403), (100, 99, 403), (403, 99, 404), (99, 98, 404), (404, 98, 405), (98, 688, 405), (405, 688, 406), (688, 687, 406), (406, 687, 407), (687, 95, 407), (407, 95, 408), (95, 94, 408), (408, 94, 157), (94, 6, 157), (107, 156, 6), (106, 409, 107), (690, 410, 106), (689, 412, 690), (103, 415, 689), (102, 419, 103), (101, 424, 102), (107, 409, 156), (409, 155, 156), (106, 410, 409), (410, 411, 409), (409, 411, 155), (411, 154, 155), (690, 412, 410), (412, 413, 410), (410, 413, 411), (413, 414, 411), (411, 414, 154), (414, 153, 154), (689, 415, 412), (415, 416, 412), (412, 416, 413), (416, 417, 413), (413, 417, 414), (417, 418, 414), (414, 418, 153), (418, 152, 153), (103, 419, 415), (419, 420, 415), (415, 420, 416), (420, 421, 416), (416, 421, 417), (421, 422, 417), (417, 422, 418), (422, 423, 418), (418, 423, 152), (423, 151, 152), (102, 424, 419), (424, 425, 419), (419, 425, 420), (425, 426, 420), (420, 426, 421), (426, 427, 421), (421, 427, 422), (427, 428, 422), (422, 428, 423), (428, 429, 423), (423, 429, 151), (429, 150, 151), (101, 86, 424), (86, 85, 424), (424, 85, 425), (85, 84, 425), (425, 84, 426), (84, 83, 426), (426, 83, 427), (83, 82, 427), (427, 82, 428), (82, 81, 428), (428, 81, 429), (81, 80, 429), (429, 80, 150), (80, 10, 150), (136, 149, 9), (137, 430, 136), (138, 431, 137), (139, 433, 138), (140, 436, 139), (141, 440, 140), (142, 445, 141), (136, 430, 149), (430, 148, 149), (137, 431, 430), (431, 432, 430), (430, 432, 148), (432, 147, 148), (138, 433, 431), (433, 434, 431), (431, 434, 432), (434, 435, 432), (432, 435, 147), (435, 146, 147), (139, 436, 433), (436, 437, 433), (433, 437, 434), (437, 438, 434), (434, 438, 435), (438, 439, 435), (435, 439, 146), (439, 145, 146), (140, 440, 436), (440, 441, 436), (436, 441, 437), (441, 442, 437), (437, 442, 438), (442, 443, 438), (438, 443, 439), (443, 444, 439), (439, 444, 145), (444, 144, 145), (141, 445, 440), (445, 446, 440), (440, 446, 441), (446, 447, 441), (441, 447, 442), (447, 448, 442), (442, 448, 443), (448, 449, 443), (443, 449, 444), (449, 450, 444), (444, 450, 144), (450, 143, 144), (142, 79, 445), (79, 78, 445), (445, 78, 446), (78, 77, 446), (446, 77, 447), (77, 76, 447), (447, 76, 448), (76, 75, 448), (448, 75, 449), (75, 74, 449), (449, 74, 450), (74, 73, 450), (450, 73, 143), (73, 4, 143), (122, 135, 8), (123, 451, 122), (124, 452, 123), (125, 454, 124), (126, 457, 125), (127, 461, 126), (128, 466, 127), (122, 451, 135), (451, 134, 135), (123, 452, 451), (452, 453, 451), (451, 453, 134), (453, 133, 134), (124, 454, 452), (454, 455, 452), (452, 455, 453), (455, 456, 453), (453, 456, 133), (456, 132, 133), (125, 457, 454), (457, 458, 454), (454, 458, 455), (458, 459, 455), (455, 459, 456), (459, 460, 456), (456, 460, 132), (460, 131, 132), (126, 461, 457), (461, 462, 457), (457, 462, 458), (462, 463, 458), (458, 463, 459), (463, 464, 459), (459, 464, 460), (464, 465, 460), (460, 465, 131), (465, 130, 131), (127, 466, 461), (466, 467, 461), (461, 467, 462), (467, 468, 462), (462, 468, 463), (468, 469, 463), (463, 469, 464), (469, 470, 464), (464, 470, 465), (470, 471, 465), (465, 471, 130), (471, 129, 130), (128, 72, 466), (72, 71, 466), (466, 71, 467), (71, 70, 467), (467, 70, 468), (70, 69, 468), (468, 69, 469), (69, 68, 469), (469, 68, 470), (68, 67, 470), (470, 67, 471), (67, 66, 471), (471, 66, 129), (66, 3, 129), (108, 121, 7), (109, 472, 108), (110, 473, 109), (111, 475, 110), (112, 478, 111), (113, 482, 112), (114, 487, 113), (108, 472, 121), (472, 120, 121), (109, 473, 472), (473, 474, 472), (472, 474, 120), (474, 119, 120), (110, 475, 473), (475, 476, 473), (473, 476, 474), (476, 477, 474), (474, 477, 119), (477, 118, 119), (111, 478, 475), (478, 479, 475), (475, 479, 476), (479, 480, 476), (476, 480, 477), (480, 481, 477), (477, 481, 118), (481, 117, 118), (112, 482, 478), (482, 483, 478), (478, 483, 479), (483, 484, 479), (479, 484, 480), (484, 485, 480), (480, 485, 481), (485, 486, 481), (481, 486, 117), (486, 116, 117), (113, 487, 482), (487, 488, 482), (482, 488, 483), (488, 489, 483), (483, 489, 484), (489, 490, 484), (484, 490, 485), (490, 491, 485), (485, 491, 486), (491, 492, 486), (486, 492, 116), (492, 115, 116), (114, 58, 487), (58, 57, 487), (487, 57, 488), (57, 56, 488), (488, 56, 489), (56, 55, 489), (489, 55, 490), (55, 54, 490), (490, 54, 491), (54, 53, 491), (491, 53, 492), (53, 52, 492), (492, 52, 115), (52, 2, 115), (94, 107, 6), (95, 493, 94), (687, 692, 95), (724, 725, 844, 855), (98, 693, 688), (99, 501, 98), (100, 506, 99), (94, 493, 107), (493, 106, 107), (95, 692, 493), (692, 691, 493), (493, 691, 106), (691, 690, 106), (710, 709, 849, 841), (725, 751, 838, 844), (692, 496, 691), (738, 707, 816, 812), (733, 732, 831, 832), (702, 703, 822, 821), (717, 741, 837, 852), (701, 736, 833, 840), (723, 724, 855, 854), (694, 695, 496), (704, 738, 812, 815), (732, 759, 809, 831), (759, 702, 821, 809), (696, 103, 689), (98, 501, 693), (501, 502, 693), (693, 502, 694), (502, 503, 694), (694, 503, 695), (503, 504, 695), (695, 504, 696), (504, 505, 696), (696, 505, 103), (505, 102, 103), (99, 506, 501), (506, 507, 501), (501, 507, 502), (507, 637, 502), (502, 637, 503), (637, 638, 503), (503, 638, 504), (638, 509, 504), (504, 509, 505), (509, 510, 505), (505, 510, 102), (510, 101, 102), (100, 30, 506), (30, 29, 506), (506, 29, 507), (29, 28, 507), (507, 28, 637), (638, 640, 509), (640, 27, 509), (509, 27, 510), (27, 26, 510), (510, 26, 101), (26, 1, 101), (80, 93, 10), (81, 511, 80), (82, 512, 81), (83, 514, 82), (84, 517, 83), (85, 521, 84), (86, 526, 85), (80, 511, 93), (511, 92, 93), (81, 512, 511), (512, 513, 511), (511, 513, 92), (513, 91, 92), (82, 514, 512), (514, 515, 512), (512, 515, 513), (515, 516, 513), (513, 516, 91), (516, 90, 91), (83, 517, 514), (517, 518, 514), (514, 518, 515), (518, 519, 515), (515, 519, 516), (519, 520, 516), (516, 520, 90), (520, 89, 90), (84, 521, 517), (521, 522, 517), (517, 522, 518), (522, 523, 518), (518, 523, 519), (523, 524, 519), (519, 524, 520), (524, 525, 520), (520, 525, 89), (525, 88, 89), (85, 526, 521), (526, 527, 521), (521, 527, 522), (527, 528, 522), (522, 528, 523), (528, 529, 523), (523, 529, 524), (529, 530, 524), (524, 530, 525), (530, 531, 525), (525, 531, 88), (531, 87, 88), (86, 37, 526), (37, 36, 526), (526, 36, 527), (36, 35, 527), (527, 35, 528), (35, 34, 528), (528, 34, 529), (34, 33, 529), (529, 33, 530), (33, 32, 530), (530, 32, 531), (32, 31, 531), (531, 31, 87), (31, 5, 87), (44, 79, 5), (43, 532, 44), (42, 533, 43), (41, 535, 42), (40, 538, 41), (39, 542, 40), (38, 547, 39), (44, 532, 79), (532, 78, 79), (43, 533, 532), (533, 534, 532), (532, 534, 78), (534, 77, 78), (42, 535, 533), (535, 536, 533), (533, 536, 534), (536, 537, 534), (534, 537, 77), (537, 76, 77), (41, 538, 535), (538, 539, 535), (535, 539, 536), (539, 540, 536), (536, 540, 537), (540, 541, 537), (537, 541, 76), (541, 75, 76), (40, 542, 538), (542, 543, 538), (538, 543, 539), (543, 544, 539), (539, 544, 540), (544, 545, 540), (540, 545, 541), (545, 546, 541), (541, 546, 75), (546, 74, 75), (39, 547, 542), (547, 548, 542), (542, 548, 543), (548, 549, 543), (543, 549, 544), (549, 550, 544), (544, 550, 545), (550, 551, 545), (545, 551, 546), (551, 552, 546), (546, 552, 74), (552, 73, 74), (38, 65, 547), (65, 64, 547), (547, 64, 548), (64, 63, 548), (548, 63, 549), (63, 62, 549), (549, 62, 550), (62, 61, 550), (550, 61, 551), (61, 60, 551), (551, 60, 552), (60, 59, 552), (552, 59, 73), (59, 4, 73), (59, 72, 4), (60, 553, 59), (61, 554, 60), (62, 556, 61), (63, 559, 62), (64, 563, 63), (65, 568, 64), (59, 553, 72), (553, 71, 72), (60, 554, 553), (554, 555, 553), (553, 555, 71), (555, 70, 71), (61, 556, 554), (556, 557, 554), (554, 557, 555), (557, 558, 555), (555, 558, 70), (558, 69, 70), (62, 559, 556), (559, 560, 556), (556, 560, 557), (560, 561, 557), (557, 561, 558), (561, 562, 558), (558, 562, 69), (562, 68, 69), (63, 563, 559), (563, 564, 559), (559, 564, 560), (564, 565, 560), (560, 565, 561), (565, 566, 561), (561, 566, 562), (566, 567, 562), (562, 567, 68), (567, 67, 68), (64, 568, 563), (568, 569, 563), (563, 569, 564), (569, 570, 564), (564, 570, 565), (570, 571, 565), (565, 571, 566), (571, 572, 566), (566, 572, 567), (572, 573, 567), (567, 573, 67), (573, 66, 67), (65, 51, 568), (51, 50, 568), (568, 50, 569), (50, 49, 569), (569, 49, 570), (49, 48, 570), (570, 48, 571), (48, 47, 571), (571, 47, 572), (47, 46, 572), (572, 46, 573), (46, 45, 573), (573, 45, 66), (45, 3, 66), (45, 58, 3), (46, 574, 45), (47, 575, 46), (48, 577, 47), (49, 580, 48), (50, 584, 49), (51, 589, 50), (45, 574, 58), (574, 57, 58), (46, 575, 574), (575, 576, 574), (574, 576, 57), (576, 56, 57), (47, 577, 575), (577, 578, 575), (575, 578, 576), (578, 579, 576), (576, 579, 56), (579, 55, 56), (48, 580, 577), (580, 581, 577), (577, 581, 578), (581, 582, 578), (578, 582, 579), (582, 583, 579), (579, 583, 55), (583, 54, 55), (49, 584, 580), (584, 585, 580), (580, 585, 581), (585, 586, 581), (581, 586, 582), (586, 587, 582), (582, 587, 583), (587, 588, 583), (583, 588, 54), (588, 53, 54), (50, 589, 584), (589, 590, 584), (584, 590, 585), (590, 591, 585), (585, 591, 586), (591, 592, 586), (586, 592, 587), (592, 593, 587), (587, 593, 588), (593, 594, 588), (588, 594, 53), (594, 52, 53), (51, 18, 589), (18, 17, 589), (589, 17, 590), (17, 16, 590), (590, 16, 591), (16, 15, 591), (591, 15, 592), (15, 14, 592), (592, 14, 593), (14, 13, 593), (593, 13, 594), (13, 12, 594), (594, 12, 52), (12, 2, 52), (31, 44, 5), (32, 595, 31), (33, 596, 32), (34, 598, 33), (35, 601, 34), (36, 605, 35), (37, 610, 36), (31, 595, 44), (595, 43, 44), (32, 596, 595), (596, 597, 595), (595, 597, 43), (597, 42, 43), (33, 598, 596), (598, 599, 596), (596, 599, 597), (599, 600, 597), (597, 600, 42), (600, 41, 42), (34, 601, 598), (601, 602, 598), (598, 602, 599), (602, 603, 599), (599, 603, 600), (603, 604, 600), (600, 604, 41), (604, 40, 41), (35, 605, 601), (605, 606, 601), (601, 606, 602), (606, 607, 602), (602, 607, 603), (607, 608, 603), (603, 608, 604), (608, 609, 604), (604, 609, 40), (609, 39, 40), (36, 610, 605), (610, 611, 605), (605, 611, 606), (611, 612, 606), (606, 612, 607), (612, 613, 607), (607, 613, 608), (613, 614, 608), (608, 614, 609), (614, 615, 609), (609, 615, 39), (615, 38, 39), (37, 25, 610), (25, 24, 610), (610, 24, 611), (24, 23, 611), (611, 23, 612), (23, 22, 612), (612, 22, 613), (22, 21, 613), (613, 21, 614), (21, 20, 614), (614, 20, 615), (20, 19, 615), (615, 19, 38), (19, 0, 38), (12, 30, 2), (13, 616, 12), (14, 617, 13), (15, 619, 14), (16, 622, 15), (17, 626, 16), (18, 631, 17), (12, 616, 30), (616, 29, 30), (13, 617, 616), (617, 618, 616), (616, 618, 29), (618, 28, 29), (14, 619, 617), (619, 620, 617), (617, 620, 618), (620, 621, 618), (618, 621, 28), (15, 622, 619), (622, 623, 619), (619, 623, 620), (623, 624, 620), (620, 624, 621), (624, 641, 621), (16, 626, 622), (626, 627, 622), (622, 627, 623), (627, 628, 623), (623, 628, 624), (628, 629, 624), (624, 629, 641), (629, 630, 641), (641, 630, 640), (630, 27, 640), (17, 631, 626), (631, 632, 626), (626, 632, 627), (632, 633, 627), (627, 633, 628), (633, 634, 628), (628, 634, 629), (634, 635, 629), (629, 635, 630), (635, 636, 630), (630, 636, 27), (636, 26, 27), (18, 19, 631), (19, 20, 631), (631, 20, 632), (20, 21, 632), (632, 21, 633), (21, 22, 633), (633, 22, 634), (22, 23, 634), (634, 23, 635), (23, 24, 635), (635, 24, 636), (24, 25, 636), (636, 25, 26), (25, 1, 26), (651, 643, 680, 644, 508, 638, 637), (639, 671, 645, 681, 651, 637, 28), (508, 646, 682, 647, 673, 640, 638), (673, 674, 648, 683, 625, 641, 640), (642, 675, 684, 649, 639, 28, 621), (625, 677, 686, 685, 642, 621, 641), (656, 676, 788, 794), (661, 653, 791, 799), (672, 666, 804, 785), (655, 650, 783, 793), (660, 661, 799, 798), (665, 655, 793, 803), (652, 670, 508, 644), (672, 653, 671, 639), (654, 650, 673, 647), (650, 655, 674, 673), (676, 656, 675, 642), (678, 657, 677, 625), (679, 658, 643, 651), (658, 659, 680, 643), (659, 652, 644, 680), (660, 679, 651, 681), (661, 660, 681, 645), (653, 661, 645, 671), (670, 662, 646, 508), (662, 663, 682, 646), (663, 654, 647, 682), (664, 678, 625, 683), (665, 664, 683, 648), (655, 665, 648, 674), (666, 672, 639, 649), (667, 666, 649, 684), (656, 667, 684, 675), (668, 676, 642, 685), (669, 668, 685, 686), (657, 669, 686, 677), (97, 735, 758, 757, 96, 687, 688), (105, 737, 761, 760, 104, 689, 690), (495, 763, 764, 739, 105, 690, 691), (96, 765, 766, 740, 494, 692, 687), (498, 742, 768, 767, 497, 693, 694), (500, 744, 770, 769, 499, 695, 696), (494, 771, 772, 746, 697, 496, 692), (698, 748, 774, 773, 495, 691, 496), (497, 750, 776, 775, 97, 688, 693), (697, 777, 778, 752, 498, 694, 496), (499, 753, 780, 779, 698, 496, 695), (104, 781, 782, 755, 500, 696, 689), (736, 701, 735, 97), (738, 704, 737, 105), (707, 738, 105, 739), (710, 741, 494, 740), (743, 713, 742, 498), (745, 716, 744, 500), (719, 747, 697, 746), (749, 722, 748, 698), (751, 725, 750, 497), (728, 743, 498, 752), (754, 731, 753, 499), (734, 745, 500, 755), (699, 756, 96, 757), (700, 699, 757, 758), (701, 700, 758, 735), (702, 759, 104, 760), (703, 702, 760, 761), (704, 703, 761, 737), (762, 705, 763, 495), (705, 706, 764, 763), (706, 707, 739, 764), (756, 708, 765, 96), (708, 709, 766, 765), (709, 710, 740, 766), (711, 751, 497, 767), (712, 711, 767, 768), (713, 712, 768, 742), (714, 754, 499, 769), (715, 714, 769, 770), (716, 715, 770, 744), (741, 717, 771, 494), (717, 718, 772, 771), (718, 719, 746, 772), (720, 762, 495, 773), (721, 720, 773, 774), (722, 721, 774, 748), (723, 736, 97, 775), (724, 723, 775, 776), (725, 724, 776, 750), (747, 726, 777, 697), (726, 727, 778, 777), (727, 728, 752, 778), (729, 749, 698, 779), (730, 729, 779, 780), (731, 730, 780, 753), (759, 732, 781, 104), (732, 733, 782, 781), (733, 734, 755, 782), (785, 784, 786, 798, 799, 791), (786, 784, 787, 790, 797, 796), (784, 783, 792, 801, 800, 787), (788, 784, 785, 804, 805, 794), (788, 806, 807, 795, 789, 784), (789, 802, 803, 793, 783, 784), (666, 667, 805, 804), (662, 670, 787, 800), (657, 678, 789, 795), (667, 656, 794, 805), (663, 662, 800, 801), (658, 679, 786, 796), (676, 668, 806, 788), (654, 663, 801, 792), (659, 658, 796, 797), (668, 669, 807, 806), (670, 652, 790, 787), (678, 664, 802, 789), (652, 659, 797, 790), (669, 657, 795, 807), (653, 672, 785, 791), (664, 665, 803, 802), (679, 660, 798, 786), (650, 654, 792, 783), (810, 808, 811, 827, 828, 818), (811, 808, 812, 816, 824, 823), (808, 809, 821, 822, 815, 812), (810, 829, 830, 819, 813, 808), (813, 825, 826, 817, 814, 808), (808, 814, 820, 832, 831, 809), (703, 704, 815, 822), (734, 733, 832, 820), (731, 754, 813, 819), (705, 762, 811, 823), (762, 720, 827, 811), (745, 734, 820, 814), (706, 705, 823, 824), (720, 721, 828, 827), (754, 714, 825, 813), (749, 729, 829, 810), (716, 745, 814, 817), (707, 706, 824, 816), (721, 722, 818, 828), (714, 715, 826, 825), (729, 730, 830, 829), (715, 716, 817, 826), (730, 731, 819, 830), (722, 749, 810, 818), (833, 834, 836, 846, 847, 840), (836, 834, 837, 841, 849, 848), (834, 835, 843, 853, 852, 837), (833, 854, 855, 844, 838, 834), (838, 850, 851, 842, 839, 834), (834, 839, 845, 857, 856, 835), (718, 717, 852, 853), (743, 728, 845, 839), (751, 711, 850, 838), (726, 747, 835, 856), (719, 718, 853, 843), (711, 712, 851, 850), (727, 726, 856, 857), (741, 710, 841, 837), (712, 713, 842, 851), (728, 727, 857, 845), (713, 743, 839, 842), (756, 699, 846, 836), (699, 700, 847, 846), (747, 719, 843, 835), (708, 756, 836, 848), (736, 723, 854, 833), (700, 701, 840, 847), (709, 708, 848, 849)])
me_icosphere.polygons.foreach_set('use_smooth', [True] * 1442)
me_icosphere.materials.append(mat_ball)
me_icosphere.use_remesh_preserve_volume = False
me_icosphere.use_remesh_preserve_attributes = False
me_icosphere.use_mirror_vertex_groups = False
me_icosphere.update()

# ---- objects
ob_bowlingball = bpy.data.objects.new('BowlingBall', me_icosphere)
ob_lamp = bpy.data.objects.new('Lamp', light_lamp)
ob_camera = bpy.data.objects.new('Camera', cam_camera)

# ---- transforms, parenting, visibility, modifiers, constraints
ob_bowlingball.location = (0.0, 0.0, 0.0)
ob_bowlingball.scale = (0.41, 0.41, 0.41)
ob_bowlingball.lineart.crease_threshold = 0.0
ob_lamp.location = (4.076, 1.005, 5.904)
ob_lamp.rotation_euler = (0.6503, 0.05522, 1.866)
ob_lamp.lock_rotations_4d = False
ob_lamp.empty_display_type = 'ARROWS'
ob_lamp.color = (0.0, 0.0, 0.0, 0.0)
ob_lamp.lineart.crease_threshold = 0.0
ob_camera.location = (7.481, -6.508, 5.344)
ob_camera.rotation_euler = (1.109, 0.0, 0.8149)
ob_camera.lock_rotations_4d = False
ob_camera.empty_display_type = 'ARROWS'
ob_camera.color = (0.0, 0.0, 0.0, 0.0)
ob_camera.display_type = 'WIRE'
ob_camera.lineart.crease_threshold = 0.0

# ---- collection membership
col_collection_1.objects.link(ob_bowlingball)
col_collection_1.objects.link(ob_lamp)
col_collection_1.objects.link(ob_camera)

# ---- scene / render settings (as saved in the file)
scene.camera = ob_camera
scene.frame_start = 1; scene.frame_end = 250; scene.frame_set(1)
scene.render.engine = 'BLENDER_EEVEE_NEXT'
scene.render.resolution_percentage = 50
scene.render.dither_intensity = 0.0
scene.cycles.use_denoising = False
scene.cycles.samples = 128
scene.cycles.sampling_pattern = 'TABULATED_SOBOL'
scene.cycles.light_sampling_threshold = 0.0
scene.cycles.use_adaptive_sampling = False
scene.cycles.use_light_tree = False
scene.cycles.blur_glossy = 0.0
scene.cycles.sample_clamp_indirect = 0.0
scene.view_settings.view_transform = 'Standard'
bpy.context.view_layer.update()
